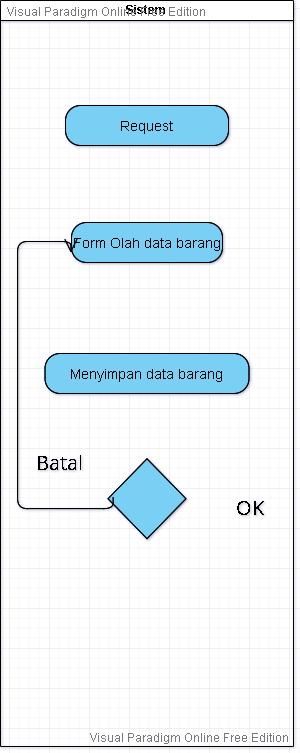

The diagram above was exported from draw.io. Its source (the exported page's mxGraphModel, read from the mxfile embedded in the PNG):
<mxGraphModel version="20220316" sfct="J3UhzS6Fds942bN1P8EQY0RmOev5unIALtMKrXVpHDjZayBwCogxcqkiTfGW7l" diagramType="Flowchart/SwimlaneDiagram" vpId="2ZPKPf6CQuzgmgMR" gridEnabled="false" gridColor="#e0e0e0" gridSize="10" backgroundColor="#ffffff" guidesEnabled="true" textAutoFontSize="false" shapeCaptionAutoFontSize="false" fitTextToContent="false" pageVisible="true" page="1" fixedPaging="undefined" pageWidth="1100" pageHeight="850" connectionArrowsEnabled="true" connectionPointsEnabled="true" mathEnabled="false" shadowVisible="false" connectorAlwaysOnTop="true" collage="false">
  <root>
    <UserObject label="" modelVpId="IZPKPf6CQuzgmgMN" vpId="oZPKPf6CQuzgmgMO" id="0">
      <mxCell />
    </UserObject>
    <UserObject label="" modelVpId="4ZPKPf6CQuzgmgMP" vpId="4ZPKPf6CQuzgmgMQ" id="1">
      <mxCell parent="0" />
    </UserObject>
    <UserObject label="Sistem&amp;nbsp;" vpId="71wEPf6CQuzgmgEV" modelUuid="c619aec3-ed02-42ea-902e-398124675baf" modelVpId="71wEPf6CQuzgmgEW" id="2">
      <mxCell style="swimlane;html=1;startSize=20;lineHeight=1.2;" vertex="1" parent="1">
        <mxGeometry x="796" y="52" width="293" height="746" as="geometry" />
      </mxCell>
    </UserObject>
    <UserObject label="Request" vpId="VqOMPf6CQuzgmgKH" modelUuid="f40e42ed-2869-4908-b4a0-52c147fd6c41" modelVpId="VqOMPf6CQuzgmgKI" id="3">
      <mxCell style="shape=JuyMHp;fillColor=#7ACFF5;fontSize=14;fitTextToShape=0;" vertex="1" parent="2">
        <mxGeometry x="65" y="105" width="163" height="40" as="geometry" />
      </mxCell>
    </UserObject>
    <UserObject label="Form Olah data barang" vpId="WngsPf6CQuzgmgKa" modelUuid="bb43d44e-010b-4008-a6e6-b88a1d4f0b70" modelVpId="WngsPf6CQuzgmgKb" id="4">
      <mxCell style="shape=JuyMHp;fillColor=#7ACFF5;fontSize=14;fitTextToShape=0;" vertex="1" parent="2">
        <mxGeometry x="71" y="222" width="151" height="40" as="geometry" />
      </mxCell>
    </UserObject>
    <UserObject label="Menyimpan data barang" vpId="X75sPf6CQuzgmgKi" modelUuid="eafd82d1-41d0-46a6-9bfc-a17df21b12f5" modelVpId="X75sPf6CQuzgmgKj" id="5">
      <mxCell style="shape=JuyMHp;fillColor=#7ACFF5;fontSize=14;fitTextToShape=0;" vertex="1" parent="2">
        <mxGeometry x="44.5" y="353" width="204" height="40" as="geometry" />
      </mxCell>
    </UserObject>
    <UserObject label="" vpId="Ng8KPf6CQuzgmgMA" modelUuid="e71229d3-86af-4c2d-94c8-333259588e9a" modelVpId="tg8KPf6CQuzgmgMB" id="6">
      <mxCell style="shape=hIuMaMHpbHnI;fillColor=#7ACFF5;verticalLabelPosition=bottom;verticalAlign=top;spacingTop=-5;fontSize=14;" vertex="1" parent="2">
        <mxGeometry x="104.5" y="450.75" width="84" height="95" as="geometry" />
      </mxCell>
    </UserObject>
    <UserObject label="" vpId="26KKPf6CQuzgmgMC" modelUuid="969bad06-4af1-43c2-8fd2-2c76b630b0ec" modelVpId="O6KKPf6CQuzgmgMD" id="7">
      <mxCell style="shape=UHpyZHXSXHC;entryX=0;entryY=0.75;entryDx=0;entryDy=0;edgeStyle=orthogonalEdgeStyle;rounded=1;fontSize=14;exitX=0.085;exitY=0.476;exitDx=0;exitDy=0;exitPerimeter=0;" edge="1" parent="2" source="6" target="4">
        <mxGeometry relative="1" as="geometry">
          <mxPoint x="813" y="447" as="edgeLabelOffset" />
          <Array as="points">
            <mxPoint x="112" y="508" />
            <mxPoint x="17" y="508" />
            <mxPoint x="17" y="241" />
          </Array>
        </mxGeometry>
        <Array as="absPoints">
          <mxPoint x="909" y="549" />
          <mxPoint x="909" y="560" />
          <mxPoint x="813" y="560" />
          <mxPoint x="813" y="293" />
          <mxPoint x="866" y="293" />
          <mxPoint x="866" y="304" />
        </Array>
      </mxCell>
    </UserObject>
    <UserObject label="Batal" extFonts="[{&quot;name&quot;:&quot;Open Sans&quot;,&quot;url&quot;:&quot;https://fonts.googleapis.com/css?family=Open+Sans&quot;,&quot;type&quot;:&quot;g&quot;}]" modelVpId="B5FKPf6CQuzgmgMG" vpId="B5FKPf6CQuzgmgMH" id="8">
      <mxCell style="text;html=1;align=center;verticalAlign=top;resizable=1;points=[];fontSize=20;fontFamily=Open Sans;FType=g;whiteSpace=wrap;fontStyle=0;lineHeight=1.2;" vertex="1" parent="2">
        <mxGeometry x="12.5" y="444" width="92" height="32" as="geometry" />
      </mxCell>
    </UserObject>
    <UserObject label="OK" extFonts="[{&quot;name&quot;:&quot;Open Sans&quot;,&quot;url&quot;:&quot;https://fonts.googleapis.com/css?family=Open+Sans&quot;,&quot;type&quot;:&quot;g&quot;}]" modelVpId="VD1KPf6CQuzgmgMI" vpId="VD1KPf6CQuzgmgMJ" id="9">
      <mxCell style="text;html=1;align=center;verticalAlign=top;resizable=1;points=[];fontSize=20;fontFamily=Open Sans;FType=g;whiteSpace=wrap;fontStyle=0;lineHeight=1.2;" vertex="1" parent="2">
        <mxGeometry x="228" y="488.5" width="43" height="32" as="geometry" />
      </mxCell>
    </UserObject>
  </root>
  <PaletteIds>
    <Item id="Flowchart" />
    <Item id="SwimlanePalette" />
    <Item id="ActivityDiagram" />
  </PaletteIds>
</mxGraphModel>